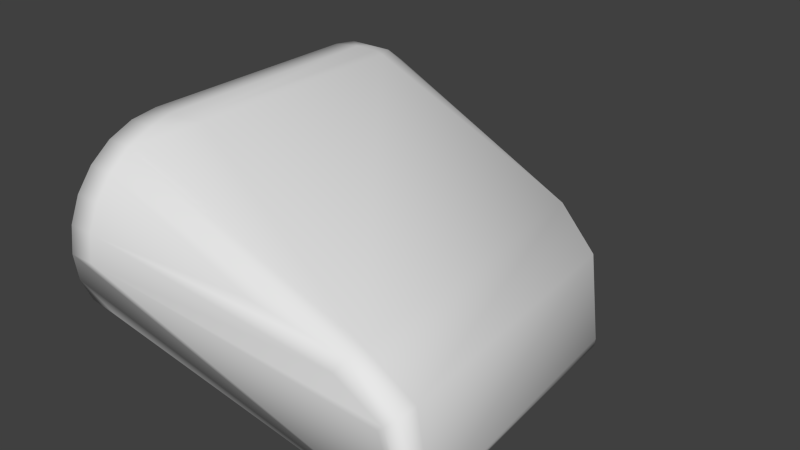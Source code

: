 # Source: hw_infrared_collider.blend  (saved by Blender 2.76.0; exported with 4.5.12 LTS)
import bpy
from mathutils import Matrix  # noqa: F401  (used for matrix-valued properties, if any)

bpy.ops.wm.read_factory_settings(use_empty=True)
scene = bpy.context.scene
scene.name = 'Scene'

# ---- collections
col_collection_1 = bpy.data.collections.new('Collection 1'); scene.collection.children.link(col_collection_1)

# ---- world
world_world = bpy.data.worlds.new('World'); scene.world = world_world
world_world.color = (0.05088, 0.05088, 0.05088)
world_world.use_sun_shadow = False
world_world.sun_shadow_jitter_overblur = 0.0
world_world.cycles.sampling_method = 'MANUAL'
world_world.cycles.sample_map_resolution = 256

# ---- meshes
me_cylinder = bpy.data.meshes.new('Cylinder')
me_cylinder.from_pydata([(-0.007412, -0.09635, -0.05135), (-0.007412, -0.08205, -0.05727), (0.007412, -0.08205, 0.05727), (0.007412, -0.09635, 0.05135), (0.007412, -0.1086, 0.04193), (-0.007412, -0.1086, 0.04193), (0.007412, -0.1181, 0.02965), (-0.01055, -0.1079, -0.01104), (-0.01055, -0.1037, -0.02134), (-0.01055, -0.07775, -0.04122), (-0.01055, -0.0667, -0.04267), (-0.01055, -0.08804, 0.03695), (-0.01055, -0.09688, 0.03017), (-0.007412, 0.0667, -0.05929), (0.007412, 0.08205, -0.05727), (-0.007412, 0.08205, -0.05727), (0.007412, 0.09635, -0.05135), (0.007412, 0.1086, -0.04193), (0.007412, 0.1181, -0.02965), (-0.007412, 0.1181, -0.02965), (0.007412, 0.124, -0.01535), (-0.007412, 0.124, -0.01535), (0.007412, 0.126, -2.365e-08), (-0.007412, 0.126, -2.253e-08), (0.007412, 0.1181, 0.02965), (-0.007412, 0.1181, 0.02965), (-0.007412, 0.1086, 0.04193), (0.007412, 0.09635, 0.05135), (-0.007412, 0.09635, 0.05135), (-0.007412, 0.08205, 0.05727), (-0.007412, 0.0667, 0.05929), (-0.01055, 0.08804, -0.03695), (-0.01055, 0.1094, -1.636e-08), (-0.01055, 0.1079, 0.01104), (-0.01055, 0.1037, 0.02134), (-0.01055, 0.09688, 0.03017), (-0.01055, 0.08804, 0.03695), (-0.01055, 0.07775, 0.04122), (0.1859, 0.04775, -0.05845), (0.191, 0.0437, -0.05566), (0.05848, 0.09837, 0.02179), (0.1843, 0.04627, -0.005204), (0.1544, 0.06165, 0.002746), (0.1794, 0.0513, -0.01141), (0.2043, -0.1086, -0.05088), (0.2024, -0.1185, -0.05566), (0.2011, -0.1079, -0.05713), (0.1963, -0.1086, -0.005204), (0.1128, -0.1192, 0.01693), (0.168, -0.1192, 0.01101), (0.1963, -0.1192, -0.005204), (0.1868, -0.122, -0.0144), (0.1628, -0.122, 0.002746), (0.1899, -0.122, -0.01141), (0.01405, 0.1169, -0.03047), (0.02825, 0.06657, 0.06051), (0.02046, 0.06925, 0.06051), (0.007412, -0.126, -5.596e-10), (-0.007412, -0.124, -0.01535), (-0.007412, -0.126, 5.596e-10), (-0.007412, -0.1181, -0.02965), (-0.007412, -0.1086, -0.04193), (0.007412, -0.0667, -0.05929), (-0.007412, -0.0667, -0.05929), (-0.007412, -0.0667, 0.05929), (-0.007412, -0.08205, 0.05727), (-0.007412, -0.09635, 0.05135), (-0.007412, -0.1181, 0.02965), (0.007412, -0.124, 0.01535), (-0.007412, -0.124, 0.01535), (-0.01055, -0.1094, 2.576e-10), (-0.01055, -0.09688, -0.03017), (-0.01055, -0.08804, -0.03695), (-0.01055, -0.0667, 0.04267), (-0.01055, -0.07775, 0.04122), (-0.01055, -0.1037, 0.02134), (-0.01055, -0.1079, 0.01104), (0.007412, 0.0667, -0.05929), (-0.007412, 0.09635, -0.05135), (-0.007412, 0.1086, -0.04193), (0.007412, 0.124, 0.01535), (-0.007412, 0.124, 0.01535), (0.007412, 0.1086, 0.04193), (0.007412, 0.08205, 0.05727), (-0.01055, 0.0667, -0.04267), (-0.01055, 0.07775, -0.04122), (-0.01055, 0.09688, -0.03017), (-0.01055, 0.1037, -0.02134), (-0.01055, 0.1079, -0.01104), (-0.01055, 0.0667, 0.04267), (0.1917, 0.04323, -0.05088), (0.1897, 0.04423, -0.05713), (0.1071, 0.07823, 0.01693), (0.1581, 0.05712, 0.01101), (0.1971, -0.1086, -0.05845), (0.1971, -0.1192, -0.05845), (0.2043, -0.1192, -0.05088), (0.2011, -0.1185, -0.05713), (0.2024, -0.1079, -0.05566), (0.168, -0.1086, 0.01101), (0.01199, -0.1193, -0.03047), (0.007183, -0.06925, 0.06051), (0.007183, 0.06925, 0.06051), (0.02825, -0.06657, 0.06051), (0.02046, -0.06925, 0.06051)], [], [(68, 69, 57), (67, 69, 68), (69, 59, 57), (13, 84, 85), (15, 13, 85), (30, 29, 89), (52, 53, 49), (25, 26, 82, 24), (97, 96, 95), (41, 90, 38, 43), (68, 6, 67), (66, 5, 4, 3), (26, 28, 27, 82), (28, 29, 83, 27), (2, 104, 101), (30, 64, 101, 102), (43, 42, 93, 41), (101, 64, 65, 2), (102, 56, 83), (81, 25, 24, 80), (19, 21, 20, 18), (21, 23, 22, 20), (15, 78, 16, 14), (5, 67, 6, 4), (50, 96, 44, 47), (78, 79, 17, 16), (13, 63, 10, 84), (45, 97, 46, 98), (62, 63, 13, 77), (14, 38, 77), (91, 39, 98, 46), (52, 57, 53), (57, 51, 53), (96, 50, 53), (50, 49, 53), (99, 103, 3, 49), (38, 46, 94), (45, 96, 97), (102, 101, 104, 56), (97, 95, 94, 46), (49, 50, 47, 99), (49, 48, 68), (48, 6, 68), (48, 4, 6), (48, 49, 4), (49, 3, 4), (53, 51, 95, 96), (103, 2, 3), (103, 104, 2), (52, 49, 68, 57), (89, 73, 64, 30), (56, 55, 83), (55, 27, 83), (55, 93, 27), (93, 82, 27), (93, 92, 82), (92, 24, 82), (92, 40, 24), (40, 80, 24), (40, 92, 80), (92, 42, 80), (42, 22, 80), (55, 56, 104, 103), (42, 43, 22), (54, 18, 20), (38, 54, 20), (54, 17, 18), (54, 38, 17), (38, 16, 17), (38, 14, 16), (90, 39, 38), (39, 91, 38), (91, 46, 38), (77, 13, 15, 14), (39, 90, 44, 98), (99, 93, 55, 103), (47, 41, 93, 99), (1, 9, 10, 63), (62, 77, 38, 94), (42, 92, 93), (38, 20, 22, 43), (10, 9, 72), (10, 72, 71), (10, 71, 8), (65, 64, 73, 74), (29, 28, 36, 37), (7, 70, 8), (70, 76, 8), (76, 75, 8), (75, 12, 8), (12, 11, 8), (11, 74, 8), (74, 73, 8), (73, 89, 8), (89, 37, 8), (37, 36, 8), (36, 10, 8), (79, 78, 31, 86), (36, 35, 10), (35, 34, 10), (34, 33, 10), (33, 32, 10), (32, 88, 10), (88, 87, 10), (87, 86, 10), (86, 31, 10), (31, 85, 10), (85, 84, 10), (41, 47, 44, 90), (26, 35, 36, 28), (95, 60, 61), (0, 95, 61), (95, 100, 60), (100, 58, 60), (100, 95, 58), (95, 59, 58), (79, 86, 87, 19), (44, 96, 45, 98), (81, 33, 34, 25), (1, 0, 72, 9), (81, 23, 32, 33), (69, 76, 70, 59), (70, 7, 58, 59), (79, 19, 18, 17), (29, 37, 89), (5, 12, 75, 67), (5, 66, 11, 12), (62, 95, 63), (95, 1, 63), (23, 81, 80, 22), (65, 74, 11, 66), (69, 67, 75, 76), (21, 88, 32, 23), (15, 85, 31, 78), (21, 19, 87, 88), (72, 0, 61, 71), (26, 25, 34, 35), (61, 60, 8, 71), (58, 7, 8, 60), (65, 66, 3, 2), (51, 57, 95), (57, 59, 95), (0, 1, 95), (62, 94, 95), (102, 83, 29, 30)])
me_cylinder.polygons.foreach_set('use_smooth', [True] * 145)
_uv = me_cylinder.uv_layers.new(name='UVMap')
_uv.uv.foreach_set('vector', [0.5569, 0.2311, 0.5569, 0.2311, 0.5606, 0.2029, 0.5461, 0.2573, 0.5569, 0.2311, 0.5569, 0.2311, 0.5569, 0.2311, 0.5606, 0.2029, 0.5606, 0.2029, 0.4839, 0.7285, 0.4839, 0.7654, 0.4594, 0.7686, 0.4499, 0.733, 0.4839, 0.7285, 0.4594, 0.7686, 0.4839, 0.9914, 0.4499, 0.9869, 0.4839, 0.9545, 0.7072, 0.2174, 0.6576, 0.1914, 0.6978, 0.2325, 0.0, 0.0, 0.391, 0.9529, 0.0, 0.0, 0.0, 0.0, 0.0, 0.0, 0.0, 0.0, 0.0, 0.0, 0.6458, 0.2028, 0.0, 0.0, 0.0, 0.0, 0.0, 0.0, 0.5569, 0.2311, 0.0, 0.0, 0.5461, 0.2573, 0.0, 0.0, 0.0, 0.0, 0.2671, 0.9533, 0.2398, 0.9742, 0.0, 0.0, 0.4182, 0.9738, 0.0, 0.0, 0.0, 0.0, 0.0, 0.0, 0.4499, 0.9869, 0.0, 0.0, 0.0, 0.0, 0.0, 0.0, 0.4795, 0.3344, 0.4795, 0.3344, 0.0, 0.0, 0.4518, 0.3117, 0.0, 0.0, 0.0, 0.0, 0.6576, 0.1914, 0.7072, 0.2174, 0.0, 0.0, 0.0, 0.0, 0.4795, 0.3344, 0.4518, 0.3117, 0.0, 0.0, 0.0, 0.0, 0.1726, 0.3344, 0.1726, 0.3344, 0.0, 0.0, 0.102, 0.2311, 0.0, 0.0, 0.0, 0.0, 0.102, 0.2311, 0.0, 0.0, 0.357, 0.826, 0.04321, 0.826, 0.05634, 0.7943, 0.0, 0.0, 0.3525, 0.86, 0.03873, 0.86, 0.04321, 0.826, 0.0, 0.0, 0.0, 0.0, 0.1044, 0.7462, 0.1361, 0.733, 0.0, 0.0, 0.5461, 0.2573, 0.2881, 0.9259, 0.2671, 0.9533, 0.0, 0.0, 0.6313, 0.1191, 0.6313, 0.4757, 0.6458, 0.5594, 0.0, 0.0, 0.1242, 0.122, 0.07722, 0.767, 0.1044, 0.7462, 0.4839, 0.7285, 0.0, 0.0, 0.3599, 0.2615, 0.4839, 0.7654, 0.0, 0.0, 0.6391, 0.1108, 0.0, 0.0, 0.0, 0.0, 0.0, 0.0, 0.4518, 0.09415, 0.0, 0.0, 0.0, 0.0, 0.0, 0.0, 0.0, 0.0, 0.0, 0.0, 0.6391, 0.1108, 0.6366, 0.1135, 0.0, 0.0, 0.0, 0.0, 0.7072, 0.2174, 0.0, 0.0, 0.6576, 0.1914, 0.0, 0.0, 0.6633, 0.186, 0.6576, 0.1914, 0.6313, 0.1191, 0.6458, 0.2028, 0.0, 0.0, 0.6458, 0.2028, 0.6978, 0.2325, 0.6576, 0.1914, 0.0, 0.0, 0.0, 0.0, 0.2398, 0.9742, 0.6978, 0.2325, 0.0, 0.0, 0.6391, 0.4674, 0.6445, 0.4618, 0.6366, 0.1135, 0.0, 0.0, 0.0, 0.0, 0.1726, 0.3344, 0.0, 0.0, 0.4795, 0.3344, 0.1726, 0.3344, 0.6391, 0.1108, 0.0, 0.0, 0.6445, 0.4618, 0.6391, 0.4674, 0.0, 0.0, 0.6458, 0.2028, 0.0, 0.0, 0.0, 0.0, 0.6978, 0.2325, 0.7989, 0.2434, 0.5569, 0.2311, 0.7989, 0.2434, 0.0, 0.0, 0.5569, 0.2311, 0.7989, 0.2434, 0.2671, 0.9533, 0.2881, 0.9259, 0.7989, 0.2434, 0.6978, 0.2325, 0.2671, 0.9533, 0.6978, 0.2325, 0.2398, 0.9742, 0.2671, 0.9533, 0.6576, 0.1914, 0.6633, 0.186, 0.0, 0.0, 0.0, 0.0, 0.0, 0.0, 0.2079, 0.9874, 0.2398, 0.9742, 0.0, 0.0, 0.4795, 0.3344, 0.0, 0.0, 0.7072, 0.2174, 0.6978, 0.2325, 0.5569, 0.2311, 0.5606, 0.2029, 0.4839, 0.9545, 0.4851, 0.9549, 0.4518, 0.3117, 0.0, 0.0, 0.1726, 0.3344, 0.1771, 0.3344, 0.0, 0.0, 0.1771, 0.3344, 0.0, 0.0, 0.0, 0.0, 0.1771, 0.3344, 0.0, 0.0, 0.0, 0.0, 0.0, 0.0, 0.0, 0.0, 0.0, 0.0, 0.6978, 0.2325, 0.7989, 0.2434, 0.0, 0.0, 0.7989, 0.2434, 0.0, 0.0, 0.0, 0.0, 0.7989, 0.2434, 0.0, 0.0, 0.0, 0.0, 0.0, 0.0, 0.102, 0.2311, 0.0, 0.0, 0.0, 0.0, 0.7989, 0.2434, 0.102, 0.2311, 0.7989, 0.2434, 0.0, 0.0, 0.102, 0.2311, 0.0, 0.0, 0.0, 0.0, 0.0, 0.0, 0.0, 0.0, 0.1726, 0.3344, 0.4795, 0.3344, 0.0, 0.0, 0.7072, 0.2174, 0.6576, 0.1914, 0.0, 0.0, 0.0, 0.0, 0.05634, 0.7943, 0.04321, 0.826, 0.0, 0.0, 0.0, 0.0, 0.04321, 0.826, 0.0, 0.0, 0.07722, 0.767, 0.05634, 0.7943, 0.0, 0.0, 0.0, 0.0, 0.07722, 0.767, 0.0, 0.0, 0.1044, 0.7462, 0.07722, 0.767, 0.0, 0.0, 0.0, 0.0, 0.1044, 0.7462, 0.0, 0.0, 0.0, 0.0, 0.0, 0.0, 0.6366, 0.1135, 0.6391, 0.1108, 0.0, 0.0, 0.6391, 0.1108, 0.6391, 0.4674, 0.0, 0.0, 0.0, 0.0, 0.0, 0.0, 0.0, 0.0, 0.1361, 0.733, 0.0, 0.0, 0.0, 0.0, 0.0, 0.0, 0.0, 0.0, 0.0, 0.0, 0.0, 0.0, 0.0, 0.0, 0.0, 0.0, 0.6458, 0.5594, 0.6458, 0.2028, 0.0, 0.0, 0.0, 0.0, 0.0, 0.0, 0.3625, 0.2618, 0.3599, 0.2615, 0.0, 0.0, 0.0, 0.0, 0.0, 0.0, 0.0, 0.0, 0.0, 0.0, 0.0, 0.0, 0.7989, 0.2434, 0.6978, 0.2325, 0.0, 0.0, 0.04321, 0.826, 0.0, 0.0, 0.0, 0.0, 0.3599, 0.2615, 0.3625, 0.2618, 0.0, 0.0, 0.3599, 0.2615, 0.0, 0.0, 0.5522, 0.7928, 0.3599, 0.2615, 0.5522, 0.7928, 0.0, 0.0, 0.48, 0.308, 0.4518, 0.3117, 0.4851, 0.9549, 0.5096, 0.9517, 0.4499, 0.9869, 0.4182, 0.9738, 0.2899, 0.2812, 0.2929, 0.2825, 0.3696, 0.2689, 0.0, 0.0, 0.3686, 0.2665, 0.58, 0.86, 0.5768, 0.8845, 0.3686, 0.2665, 0.5768, 0.8845, 0.5673, 0.9075, 0.3686, 0.2665, 0.5673, 0.9075, 0.0, 0.0, 0.3686, 0.2665, 0.367, 0.2786, 0.3649, 0.2802, 0.3686, 0.2665, 0.3649, 0.2802, 0.0, 0.0, 0.3686, 0.2665, 0.5096, 0.9517, 0.4851, 0.9549, 0.3686, 0.2665, 0.4851, 0.9549, 0.0, 0.0, 0.3686, 0.2665, 0.0, 0.0, 0.0, 0.0, 0.3686, 0.2665, 0.2929, 0.2825, 0.2899, 0.2812, 0.3686, 0.2665, 0.2899, 0.2812, 0.3599, 0.2615, 0.0, 0.0, 0.1242, 0.122, 0.1527, 0.1087, 0.0, 0.0, 0.417, 0.7931, 0.2899, 0.2812, 0.2873, 0.2792, 0.3599, 0.2615, 0.2873, 0.2792, 0.2853, 0.2766, 0.3599, 0.2615, 0.2853, 0.2766, 0.284, 0.2736, 0.3599, 0.2615, 0.284, 0.2736, 0.2836, 0.2703, 0.3599, 0.2615, 0.2836, 0.2703, 0.0, 0.0, 0.3599, 0.2615, 0.3925, 0.8355, 0.402, 0.8127, 0.3599, 0.2615, 0.402, 0.8127, 0.417, 0.7931, 0.3599, 0.2615, 0.417, 0.7931, 0.0, 0.0, 0.3599, 0.2615, 0.0, 0.0, 0.0, 0.0, 0.3599, 0.2615, 0.4594, 0.7686, 0.4839, 0.7654, 0.3599, 0.2615, 0.6458, 0.2028, 0.6458, 0.5594, 0.0, 0.0, 0.6313, 0.1191, 0.391, 0.9529, 0.2873, 0.2792, 0.2899, 0.2812, 0.4182, 0.9738, 0.0, 0.0, 0.5461, 0.1485, 0.5347, 0.122, 0.551, 0.7457, 0.0, 0.0, 0.5347, 0.122, 0.0, 0.0, 0.0, 0.0, 0.5461, 0.1485, 0.0, 0.0, 0.5569, 0.1748, 0.5461, 0.1485, 0.0, 0.0, 0.0, 0.0, 0.5569, 0.1748, 0.0, 0.0, 0.5606, 0.2029, 0.5569, 0.1748, 0.0, 0.0, 0.417, 0.7931, 0.402, 0.8127, 0.0, 0.0, 0.0, 0.0, 0.0, 0.0, 0.0, 0.0, 0.0, 0.0, 0.102, 0.2311, 0.284, 0.2736, 0.2853, 0.2766, 0.0, 0.0, 0.5192, 0.7325, 0.551, 0.7457, 0.0, 0.0, 0.3625, 0.2618, 0.102, 0.2311, 0.0, 0.0, 0.2836, 0.2703, 0.284, 0.2736, 0.5569, 0.2311, 0.5768, 0.8845, 0.0, 0.0, 0.5606, 0.2029, 0.0, 0.0, 0.3696, 0.2689, 0.5569, 0.1748, 0.5606, 0.2029, 0.0, 0.0, 0.0, 0.0, 0.05634, 0.7943, 0.07722, 0.767, 0.4499, 0.9869, 0.0, 0.0, 0.0, 0.0, 0.5784, 0.9533, 0.0, 0.0, 0.5673, 0.9075, 0.5461, 0.2573, 0.0, 0.0, 0.0, 0.0, 0.3649, 0.2802, 0.367, 0.2786, 0.4518, 0.09415, 0.0, 0.0, 0.4518, 0.09415, 0.0, 0.0, 0.0, 0.0, 0.4518, 0.09415, 0.0, 0.0, 0.102, 0.2311, 0.0, 0.0, 0.0, 0.0, 0.48, 0.308, 0.0, 0.0, 0.3649, 0.2802, 0.5062, 0.2972, 0.5569, 0.2311, 0.5461, 0.2573, 0.5673, 0.9075, 0.5768, 0.8845, 0.357, 0.826, 0.3925, 0.8355, 0.2836, 0.2703, 0.3525, 0.86, 0.4499, 0.733, 0.4594, 0.7686, 0.0, 0.0, 0.0, 0.0, 0.357, 0.826, 0.3701, 0.7943, 0.402, 0.8127, 0.3925, 0.8355, 0.5325, 0.7777, 0.551, 0.7457, 0.0, 0.0, 0.5522, 0.7928, 0.391, 0.9529, 0.3701, 0.9257, 0.2853, 0.2766, 0.2873, 0.2792, 0.5347, 0.122, 0.5461, 0.1485, 0.0, 0.0, 0.5522, 0.7928, 0.5569, 0.1748, 0.3696, 0.2689, 0.0, 0.0, 0.5461, 0.1485, 0.0, 0.0, 0.5062, 0.2972, 0.2398, 0.9742, 0.2079, 0.9874, 0.6633, 0.186, 0.0, 0.0, 0.0, 0.0, 0.5606, 0.2029, 0.5606, 0.2029, 0.0, 0.0, 0.551, 0.7457, 0.5192, 0.7325, 0.0, 0.0, 0.0, 0.0, 0.0, 0.0, 0.0, 0.0, 0.1726, 0.3344, 0.0, 0.0, 0.4499, 0.9869, 0.4839, 0.9914])
me_cylinder.use_remesh_preserve_volume = False
me_cylinder.use_remesh_preserve_attributes = False
me_cylinder.use_mirror_vertex_groups = False
me_cylinder.update()

# ---- objects
ob_hw_infrared_mesh = bpy.data.objects.new('hw_infrared_mesh', me_cylinder)

# ---- transforms, parenting, visibility, modifiers, constraints
ob_hw_infrared_mesh.location = (0.0, 0.0, 0.0)
ob_hw_infrared_mesh.lineart.crease_threshold = 0.0

# ---- collection membership
col_collection_1.objects.link(ob_hw_infrared_mesh)

# ---- scene / render settings (as saved in the file)
scene.frame_start = 1; scene.frame_end = 2; scene.frame_set(1)
scene.render.engine = 'BLENDER_EEVEE_NEXT'
scene.render.resolution_percentage = 50
scene.render.dither_intensity = 0.0
scene.cycles.use_denoising = False
scene.cycles.samples = 10
scene.cycles.sampling_pattern = 'TABULATED_SOBOL'
scene.cycles.light_sampling_threshold = 0.0
scene.cycles.use_adaptive_sampling = False
scene.cycles.use_light_tree = False
scene.cycles.blur_glossy = 0.0
scene.cycles.pixel_filter_type = 'GAUSSIAN'
scene.cycles.sample_clamp_indirect = 0.0
scene.view_settings.view_transform = 'Standard'
bpy.context.view_layer.update()

# ---- added for rendering (the .blend has no active camera and no usable light): camera, sun
cam_auto = bpy.data.cameras.new('AutoCamera')
cam_auto.lens = 50.0
cam_auto.sensor_width = 36.0
cam_auto.clip_end = 1000.0
ob_auto_camera = bpy.data.objects.new('AutoCamera', cam_auto)
scene.collection.objects.link(ob_auto_camera)
ob_auto_camera.location = (0.422678, -0.390973, 0.261259)
ob_auto_camera.rotation_euler = (1.09748, -7.21219e-08, 0.694738)
scene.camera = ob_auto_camera
light_auto_sun = bpy.data.lights.new('AutoSun', 'SUN')
light_auto_sun.energy = 3.0
light_auto_sun.angle = 0.0523599
ob_auto_sun = bpy.data.objects.new('AutoSun', light_auto_sun)
scene.collection.objects.link(ob_auto_sun)
ob_auto_sun.rotation_euler = (0.872665, 0.174533, 0.523599)
bpy.context.view_layer.update()
